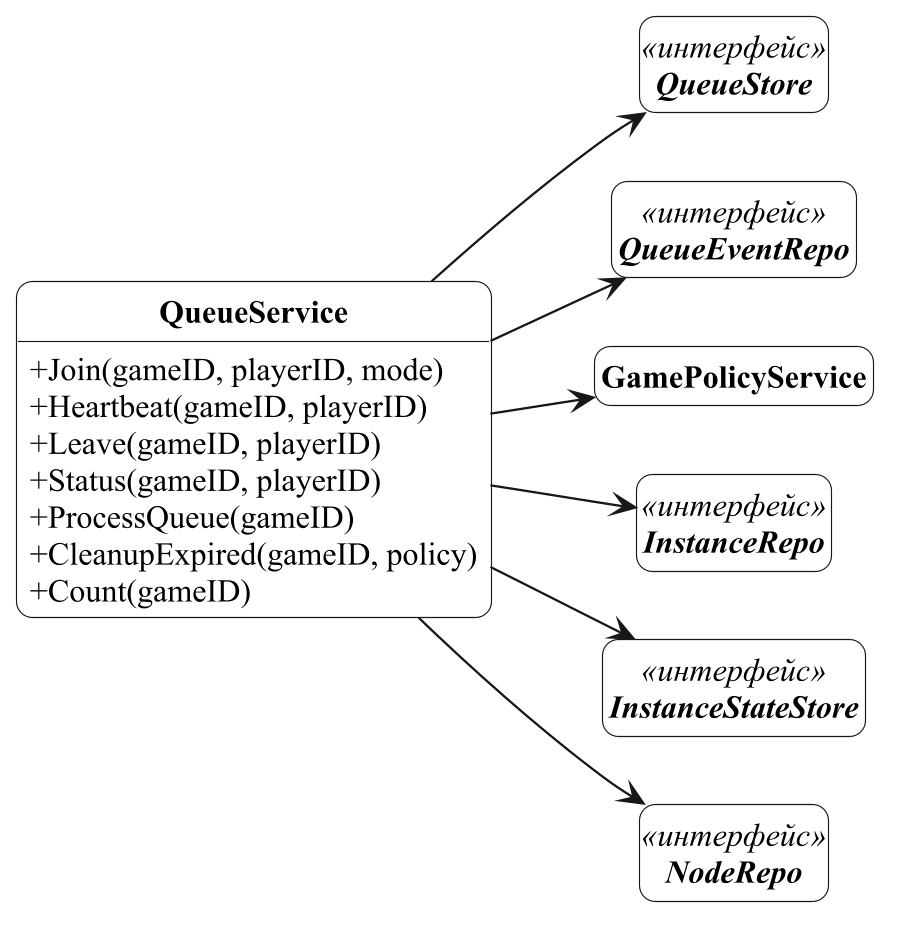

The diagram above was rendered by PlantUML. Its source (embedded in the PNG):
@startuml service-queue
!include ../../uml/style.iuml
hide empty members
skinparam classAttributeIconSize 0
skinparam classBackgroundColor white
skinparam classFontStyle bold
hide circle
left to right direction
skinparam nodesep 30
skinparam ranksep 45
class QueueService {
  + Join(gameID, playerID, mode)
  + Heartbeat(gameID, playerID)
  + Leave(gameID, playerID)
  + Status(gameID, playerID)
  + ProcessQueue(gameID)
  + CleanupExpired(gameID, policy)
  + Count(gameID)
}
interface QueueStore <<интерфейс>> {
}
interface QueueEventRepo <<интерфейс>> {
}
class GamePolicyService {
}
interface InstanceRepo <<интерфейс>> {
}
interface InstanceStateStore <<интерфейс>> {
}
interface NodeRepo <<интерфейс>> {
}
QueueService --> QueueStore
QueueService --> QueueEventRepo
QueueService --> GamePolicyService
QueueService --> InstanceRepo
QueueService --> InstanceStateStore
QueueService --> NodeRepo
@enduml